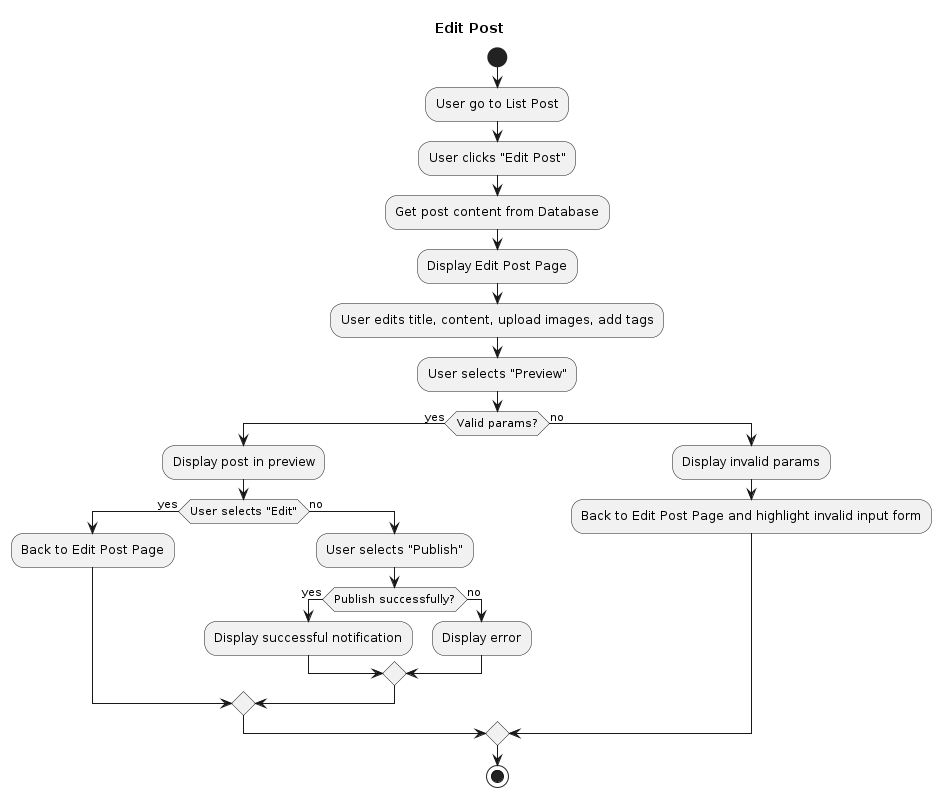

The diagram above was rendered by PlantUML. Its source (embedded in the PNG):
@startuml
title Edit Post
start
:User go to List Post;
:User clicks "Edit Post";
:Get post content from Database;
:Display Edit Post Page;
:User edits title, content, upload images, add tags;
:User selects "Preview";
if (Valid params?) then (yes)
  :Display post in preview;
  if (User selects "Edit") then (yes)
    :Back to Edit Post Page;
  else (no)
    :User selects "Publish";
    if (Publish successfully?) then (yes)
      :Display successful notification;
    else (no)
      :Display error;
    endif
  endif
else (no)
  :Display invalid params;
  :Back to Edit Post Page and highlight invalid input form;
endif
stop
@enduml